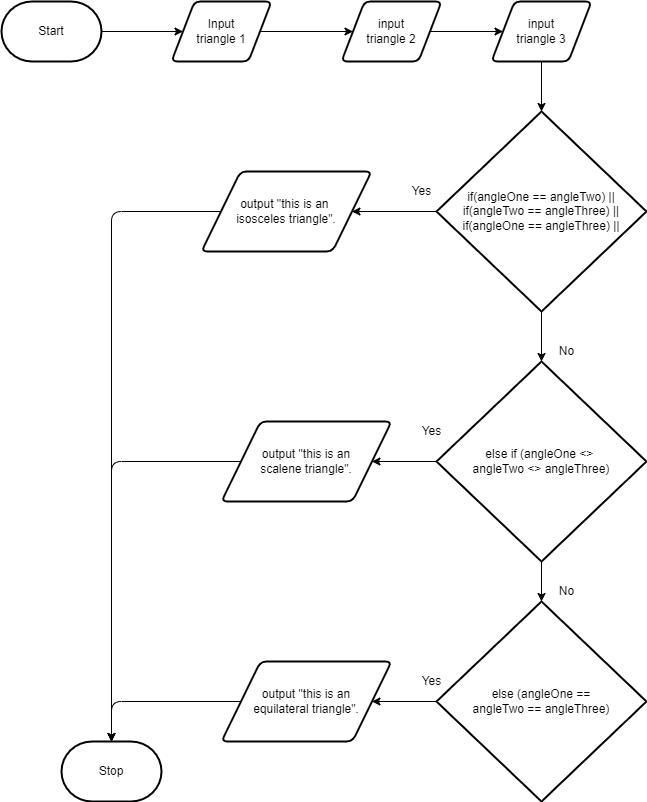

The diagram above was exported from draw.io. Its source (the exported page's mxGraphModel, read from the mxfile embedded in the PNG):
<mxGraphModel dx="1314" dy="741" grid="1" gridSize="10" guides="1" tooltips="1" connect="1" arrows="1" fold="1" page="1" pageScale="1" pageWidth="850" pageHeight="1100" math="0" shadow="0">
  <root>
    <mxCell id="0" />
    <mxCell id="1" parent="0" />
    <mxCell id="7" style="edgeStyle=none;html=1;" parent="1" source="2" target="3" edge="1">
      <mxGeometry relative="1" as="geometry" />
    </mxCell>
    <mxCell id="2" value="Start" style="strokeWidth=2;html=1;shape=mxgraph.flowchart.terminator;whiteSpace=wrap;" parent="1" vertex="1">
      <mxGeometry x="70" y="120" width="100" height="60" as="geometry" />
    </mxCell>
    <mxCell id="8" style="edgeStyle=none;html=1;entryX=0;entryY=0.5;entryDx=0;entryDy=0;" parent="1" source="3" target="5" edge="1">
      <mxGeometry relative="1" as="geometry">
        <mxPoint x="344.11764705882365" y="460" as="targetPoint" />
      </mxGeometry>
    </mxCell>
    <mxCell id="3" value="Input&lt;br&gt;triangle 1" style="shape=parallelogram;html=1;strokeWidth=2;perimeter=parallelogramPerimeter;whiteSpace=wrap;rounded=1;arcSize=12;size=0.23;" parent="1" vertex="1">
      <mxGeometry x="240" y="120" width="100" height="60" as="geometry" />
    </mxCell>
    <mxCell id="5" value="input&lt;br&gt;triangle 2" style="shape=parallelogram;html=1;strokeWidth=2;perimeter=parallelogramPerimeter;whiteSpace=wrap;rounded=1;arcSize=12;size=0.23;" parent="1" vertex="1">
      <mxGeometry x="410" y="120" width="100" height="60" as="geometry" />
    </mxCell>
    <mxCell id="6" value="Stop" style="strokeWidth=2;html=1;shape=mxgraph.flowchart.terminator;whiteSpace=wrap;" parent="1" vertex="1">
      <mxGeometry x="130" y="860" width="100" height="60" as="geometry" />
    </mxCell>
    <mxCell id="10" value="input&lt;br&gt;triangle 3" style="shape=parallelogram;html=1;strokeWidth=2;perimeter=parallelogramPerimeter;whiteSpace=wrap;rounded=1;arcSize=12;size=0.23;" parent="1" vertex="1">
      <mxGeometry x="560" y="120" width="100" height="60" as="geometry" />
    </mxCell>
    <mxCell id="11" style="edgeStyle=none;html=1;entryX=0;entryY=0.5;entryDx=0;entryDy=0;exitX=1;exitY=0.5;exitDx=0;exitDy=0;" parent="1" source="5" target="10" edge="1">
      <mxGeometry relative="1" as="geometry">
        <mxPoint x="560" y="180" as="sourcePoint" />
        <mxPoint x="653" y="180" as="targetPoint" />
      </mxGeometry>
    </mxCell>
    <mxCell id="12" style="edgeStyle=none;html=1;exitX=0.5;exitY=1;exitDx=0;exitDy=0;entryX=0.5;entryY=0;entryDx=0;entryDy=0;entryPerimeter=0;" parent="1" source="10" target="13" edge="1">
      <mxGeometry relative="1" as="geometry">
        <mxPoint x="530" y="210" as="sourcePoint" />
        <mxPoint x="610" y="240" as="targetPoint" />
      </mxGeometry>
    </mxCell>
    <mxCell id="13" value="if(angleOne == angleTwo) ||&lt;br&gt;if(angleTwo == angleThree) ||&lt;br&gt;if(angleOne == angleThree) ||" style="strokeWidth=2;html=1;shape=mxgraph.flowchart.decision;whiteSpace=wrap;" parent="1" vertex="1">
      <mxGeometry x="505" y="230" width="210" height="200" as="geometry" />
    </mxCell>
    <mxCell id="14" style="edgeStyle=none;html=1;exitX=0.5;exitY=1;exitDx=0;exitDy=0;exitPerimeter=0;entryX=0.5;entryY=0;entryDx=0;entryDy=0;entryPerimeter=0;" edge="1" parent="1" source="13" target="15">
      <mxGeometry relative="1" as="geometry">
        <mxPoint x="630" y="640" as="sourcePoint" />
        <mxPoint x="610" y="490" as="targetPoint" />
      </mxGeometry>
    </mxCell>
    <mxCell id="15" value="else if (angleOne &amp;lt;&amp;gt; &lt;br&gt;angleTwo &amp;lt;&amp;gt; angleThree)&lt;br&gt;" style="strokeWidth=2;html=1;shape=mxgraph.flowchart.decision;whiteSpace=wrap;" vertex="1" parent="1">
      <mxGeometry x="505" y="480" width="210" height="200" as="geometry" />
    </mxCell>
    <mxCell id="16" value="&lt;span&gt;else (angleOne ==&lt;/span&gt;&lt;br&gt;&lt;span&gt;angleTwo == angleThree)&lt;/span&gt;" style="strokeWidth=2;html=1;shape=mxgraph.flowchart.decision;whiteSpace=wrap;" vertex="1" parent="1">
      <mxGeometry x="505" y="720" width="210" height="200" as="geometry" />
    </mxCell>
    <mxCell id="17" style="edgeStyle=none;html=1;exitX=0.5;exitY=1;exitDx=0;exitDy=0;exitPerimeter=0;entryX=0.5;entryY=0;entryDx=0;entryDy=0;entryPerimeter=0;" edge="1" parent="1" source="15" target="16">
      <mxGeometry relative="1" as="geometry">
        <mxPoint x="600" y="700" as="sourcePoint" />
        <mxPoint x="600" y="750" as="targetPoint" />
      </mxGeometry>
    </mxCell>
    <mxCell id="18" value="No" style="text;html=1;align=center;verticalAlign=middle;resizable=0;points=[];autosize=1;strokeColor=none;fillColor=none;" vertex="1" parent="1">
      <mxGeometry x="620" y="460" width="30" height="20" as="geometry" />
    </mxCell>
    <mxCell id="19" value="No" style="text;html=1;align=center;verticalAlign=middle;resizable=0;points=[];autosize=1;strokeColor=none;fillColor=none;" vertex="1" parent="1">
      <mxGeometry x="620" y="700" width="30" height="20" as="geometry" />
    </mxCell>
    <mxCell id="20" style="edgeStyle=none;html=1;exitX=0;exitY=0.5;exitDx=0;exitDy=0;exitPerimeter=0;entryX=1;entryY=0.5;entryDx=0;entryDy=0;" edge="1" parent="1" source="13" target="23">
      <mxGeometry relative="1" as="geometry">
        <mxPoint x="480" y="330" as="sourcePoint" />
        <mxPoint x="420" y="330" as="targetPoint" />
      </mxGeometry>
    </mxCell>
    <mxCell id="21" style="edgeStyle=none;html=1;exitX=0;exitY=0.5;exitDx=0;exitDy=0;exitPerimeter=0;entryX=1;entryY=0.5;entryDx=0;entryDy=0;" edge="1" parent="1" source="15" target="24">
      <mxGeometry relative="1" as="geometry">
        <mxPoint x="450" y="610" as="sourcePoint" />
        <mxPoint x="430" y="580" as="targetPoint" />
      </mxGeometry>
    </mxCell>
    <mxCell id="22" style="edgeStyle=none;html=1;exitX=0;exitY=0.5;exitDx=0;exitDy=0;exitPerimeter=0;entryX=1;entryY=0.5;entryDx=0;entryDy=0;" edge="1" parent="1" source="16" target="26">
      <mxGeometry relative="1" as="geometry">
        <mxPoint x="460" y="820" as="sourcePoint" />
        <mxPoint x="450" y="820" as="targetPoint" />
      </mxGeometry>
    </mxCell>
    <mxCell id="23" value="output &quot;this is an &lt;br&gt;isosceles triangle&quot;." style="shape=parallelogram;html=1;strokeWidth=2;perimeter=parallelogramPerimeter;whiteSpace=wrap;rounded=1;arcSize=12;size=0.23;" vertex="1" parent="1">
      <mxGeometry x="270" y="290" width="170" height="80" as="geometry" />
    </mxCell>
    <mxCell id="24" value="&lt;span&gt;output &quot;this is an&lt;/span&gt;&lt;br&gt;&lt;span&gt;scalene triangle&quot;.&lt;/span&gt;" style="shape=parallelogram;html=1;strokeWidth=2;perimeter=parallelogramPerimeter;whiteSpace=wrap;rounded=1;arcSize=12;size=0.23;" vertex="1" parent="1">
      <mxGeometry x="290" y="540" width="170" height="80" as="geometry" />
    </mxCell>
    <mxCell id="26" value="&lt;span&gt;output &quot;this is an&lt;/span&gt;&lt;br&gt;&lt;span&gt;equilateral triangle&quot;.&lt;/span&gt;" style="shape=parallelogram;html=1;strokeWidth=2;perimeter=parallelogramPerimeter;whiteSpace=wrap;rounded=1;arcSize=12;size=0.23;" vertex="1" parent="1">
      <mxGeometry x="290" y="780" width="170" height="80" as="geometry" />
    </mxCell>
    <mxCell id="27" value="Yes" style="text;html=1;align=center;verticalAlign=middle;resizable=0;points=[];autosize=1;strokeColor=none;fillColor=none;" vertex="1" parent="1">
      <mxGeometry x="470" y="300" width="40" height="20" as="geometry" />
    </mxCell>
    <mxCell id="28" value="Yes" style="text;html=1;align=center;verticalAlign=middle;resizable=0;points=[];autosize=1;strokeColor=none;fillColor=none;" vertex="1" parent="1">
      <mxGeometry x="480" y="540" width="40" height="20" as="geometry" />
    </mxCell>
    <mxCell id="29" value="Yes" style="text;html=1;align=center;verticalAlign=middle;resizable=0;points=[];autosize=1;strokeColor=none;fillColor=none;" vertex="1" parent="1">
      <mxGeometry x="480" y="790" width="40" height="20" as="geometry" />
    </mxCell>
    <mxCell id="32" value="" style="edgeStyle=segmentEdgeStyle;endArrow=classic;html=1;exitX=0;exitY=0.5;exitDx=0;exitDy=0;entryX=0.5;entryY=0;entryDx=0;entryDy=0;entryPerimeter=0;" edge="1" parent="1" source="23" target="6">
      <mxGeometry width="50" height="50" relative="1" as="geometry">
        <mxPoint x="155" y="350" as="sourcePoint" />
        <mxPoint x="205" y="300" as="targetPoint" />
      </mxGeometry>
    </mxCell>
    <mxCell id="33" value="" style="edgeStyle=segmentEdgeStyle;endArrow=classic;html=1;exitX=0;exitY=0.5;exitDx=0;exitDy=0;" edge="1" parent="1" source="24">
      <mxGeometry width="50" height="50" relative="1" as="geometry">
        <mxPoint x="230" y="570" as="sourcePoint" />
        <mxPoint x="180" y="860" as="targetPoint" />
      </mxGeometry>
    </mxCell>
    <mxCell id="34" value="" style="edgeStyle=segmentEdgeStyle;endArrow=classic;html=1;exitX=0;exitY=0.5;exitDx=0;exitDy=0;" edge="1" parent="1" source="26">
      <mxGeometry width="50" height="50" relative="1" as="geometry">
        <mxPoint x="280" y="690" as="sourcePoint" />
        <mxPoint x="180" y="860" as="targetPoint" />
        <Array as="points">
          <mxPoint x="180" y="820" />
        </Array>
      </mxGeometry>
    </mxCell>
  </root>
</mxGraphModel>